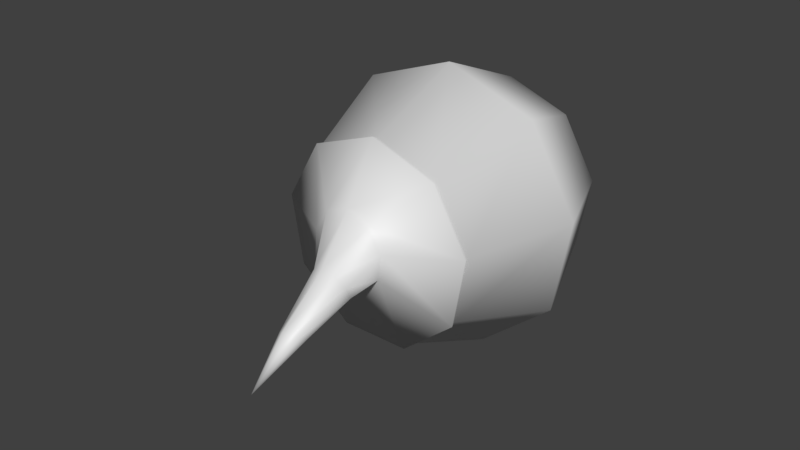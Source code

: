 # Source: Eye_Gore.blend  (saved by Blender 2.80.75; exported with 4.5.12 LTS)
import bpy
from mathutils import Matrix  # noqa: F401  (used for matrix-valued properties, if any)

bpy.ops.wm.read_factory_settings(use_empty=True)
scene = bpy.context.scene
scene.name = 'Scene'

# ---- collections
col_collection_1 = bpy.data.collections.new('Collection 1'); scene.collection.children.link(col_collection_1)

# ---- materials (node trees are filled in below, after node groups)
mat_eye = bpy.data.materials.new('Eye')
mat_eye.use_transparent_shadow = False

# ---- material node trees
mat_eye.use_nodes = True; mat_eye.node_tree.nodes.clear()
_N = mat_eye.node_tree.nodes; _L = mat_eye.node_tree.links
n0 = _N.new('ShaderNodeOutputMaterial'); n0.name = 'Material Output'; n0.location = (300, 300)
n1 = _N.new('ShaderNodeBsdfPrincipled'); n1.name = 'Principled BSDF'; n1.location = (10, 300)
n1.distribution = 'GGX'
n1.subsurface_method = 'BURLEY'
n1.inputs[3].default_value = 1.45
n1.inputs[27].default_value = (0.0, 0.0, 0.0, 1.0)
n1.inputs[28].default_value = 1.0
_L.new(n1.outputs[0], n0.inputs[0])
n0.is_active_output = True

# ---- world
world_world = bpy.data.worlds.new('World'); scene.world = world_world
world_world.color = (0.05088, 0.05088, 0.05088)
world_world.use_sun_shadow = False
world_world.sun_shadow_jitter_overblur = 0.0

# ---- meshes
me_sphere = bpy.data.meshes.new('Sphere')
me_sphere.from_pydata([(0.01864, -0.031, 0.02959), (0.02721, 0.001195, 0.03981), (0.01864, 0.03339, 0.02959), (0.02965, -0.031, 0.01052), (0.04279, 0.001195, 0.01284), (0.02965, 0.03339, 0.01052), (0.02583, -0.031, -0.01117), (0.03738, 0.001195, -0.01784), (0.02583, 0.03339, -0.01117), (0.008957, -0.031, -0.02533), (0.01352, 0.001195, -0.03786), (0.008957, 0.03339, -0.02533), (0.008722, -0.07413, -0.001986), (-0.01307, -0.031, -0.02533), (-0.01763, 0.001195, -0.03786), (-0.01307, 0.03339, -0.02533), (-0.02994, -0.031, -0.01117), (-0.04149, 0.001195, -0.01784), (-0.02994, 0.03339, -0.01117), (-0.03376, -0.031, 0.01052), (-0.0469, 0.001195, 0.01284), (-0.03376, 0.03339, 0.01052), (-0.02275, -0.031, 0.02959), (-0.03132, 0.001195, 0.03981), (-0.02275, 0.03339, 0.02959), (-0.002055, -0.031, 0.03713), (-0.002055, 0.001195, 0.05046), (-0.002055, 0.03339, 0.03713), (-0.002055, 0.04673, 0.004929), (0.01149, -0.04503, 0.01094), (0.007306, -0.04503, 0.01819), (0.01004, -0.04503, 0.002693), (0.003625, -0.04503, -0.002688), (0.004762, -0.06106, 0.01124), (-0.004747, -0.04503, -0.002688), (-0.01116, -0.04503, 0.002693), (-0.01261, -0.04503, 0.01094), (-0.008428, -0.04503, 0.01819), (-0.0005611, -0.04503, 0.02105), (0.006756, -0.07573, -0.001233), (0.009044, -0.07193, -0.003355), (0.007572, -0.07017, -0.004699), (0.004968, -0.08871, -0.01343), (0.004995, -0.06966, -0.005389), (0.002517, -0.07066, -0.005102), (0.0013, -0.07268, -0.003972), (0.001912, -0.07479, -0.002529), (0.004067, -0.076, -0.001447), (0.004304, -0.05591, 0.0002007), (0.0008574, -0.0601, 0.009491), (0.0118, -0.0595, 0.007322), (0.009084, -0.06083, 0.01038), (-0.0008027, -0.0584, 0.005955), (0.0005584, -0.05674, 0.002286), (0.008681, -0.05629, 0.0006755), (0.01164, -0.05771, 0.003488), (-0.02328, -0.03273, 0.03022), (-0.01335, -0.03273, -0.0261), (0.009239, -0.03273, -0.0261), (-0.002055, -0.03273, 0.03795), (-0.03457, -0.03273, 0.01066), (-0.03065, -0.03273, -0.01158), (0.02654, -0.03273, -0.01158), (0.03046, -0.03273, 0.01066), (0.01917, -0.03273, 0.03022)], [], [(27, 26, 1, 2), (61, 57, 34, 35), (28, 27, 2), (26, 25, 0, 1), (58, 62, 31, 32), (28, 2, 5), (1, 0, 3, 4), (2, 1, 4, 5), (5, 4, 7, 8), (59, 56, 37, 38), (28, 5, 8), (4, 3, 6, 7), (8, 7, 10, 11), (56, 60, 36, 37), (28, 8, 11), (7, 6, 9, 10), (11, 10, 14, 15), (57, 58, 32, 34), (28, 11, 15), (10, 9, 13, 14), (15, 14, 17, 18), (64, 59, 38, 30), (28, 15, 18), (14, 13, 16, 17), (18, 17, 20, 21), (60, 61, 35, 36), (28, 18, 21), (17, 16, 19, 20), (20, 19, 22, 23), (21, 20, 23, 24), (62, 63, 29, 31), (28, 21, 24), (28, 24, 27), (23, 22, 25, 26), (24, 23, 26, 27), (63, 64, 30, 29), (53, 48, 43, 44), (33, 49, 46, 47), (55, 50, 12, 40), (51, 33, 47, 39), (48, 54, 41, 43), (49, 52, 45, 46), (50, 51, 39, 12), (52, 53, 44, 45), (54, 55, 40, 41), (47, 42, 39), (39, 42, 12), (12, 42, 40), (40, 42, 41), (41, 42, 43), (43, 42, 44), (44, 42, 45), (45, 42, 46), (46, 42, 47), (32, 31, 55, 54), (36, 35, 53, 52), (29, 30, 51, 50), (37, 36, 52, 49), (34, 32, 54, 48), (30, 38, 33, 51), (31, 29, 50, 55), (38, 37, 49, 33), (35, 34, 48, 53), (3, 0, 64, 63), (6, 3, 63, 62), (19, 16, 61, 60), (0, 25, 59, 64), (13, 9, 58, 57), (22, 19, 60, 56), (25, 22, 56, 59), (9, 6, 62, 58), (16, 13, 57, 61)])
me_sphere.polygons.foreach_set('use_smooth', [True] * 72)
_uv = me_sphere.uv_layers.new(name='UVMap')
_uv.uv.foreach_set('vector', [0.4376, 0.7565, 0.3597, 0.903, 0.2562, 0.8059, 0.3539, 0.7144, 0.4477, 0.5357, 0.4804, 0.4394, 0.5823, 0.544, 0.5583, 0.5816, 0.4376, 0.5892, 0.4376, 0.7565, 0.3539, 0.7144, 0.3597, 0.903, 0.2102, 0.9998, 0.1412, 0.9107, 0.2562, 0.8059, 0.7091, 0.3237, 0.6861, 0.2492, 0.7881, 0.2176, 0.8034, 0.2573, 0.4376, 0.5892, 0.3539, 0.7144, 0.3021, 0.6497, 0.2562, 0.8059, 0.1412, 0.9107, 0.06548, 0.8367, 0.1659, 0.7026, 0.3539, 0.7144, 0.2562, 0.8059, 0.1659, 0.7026, 0.3021, 0.6497, 0.3021, 0.6497, 0.1659, 0.7026, 0.1566, 0.5673, 0.2872, 0.5692, 0.5161, 0.7688, 0.4702, 0.694, 0.5599, 0.6657, 0.5823, 0.6975, 0.4376, 0.5892, 0.3021, 0.6497, 0.2872, 0.5692, 0.1659, 0.7026, 0.0001864, 0.6746, 0.00851, 0.5682, 0.1566, 0.5673, 0.2872, 0.5692, 0.1566, 0.5673, 0.1563, 0.4377, 0.3125, 0.4749, 0.4702, 0.694, 0.4455, 0.6198, 0.5516, 0.6245, 0.5599, 0.6657, 0.4376, 0.5892, 0.2872, 0.5692, 0.3125, 0.4749, 0.1566, 0.5673, 0.00851, 0.5682, 0.001773, 0.4688, 0.1563, 0.4377, 0.5766, 0.06865, 0.6784, 0.2107, 0.5385, 0.252, 0.5018, 0.1291, 0.7565, 0.3999, 0.7091, 0.3237, 0.8034, 0.2573, 0.8326, 0.2879, 0.4144, 0.002014, 0.5766, 0.06865, 0.5018, 0.1291, 0.6784, 0.2107, 0.6784, 0.4045, 0.5575, 0.4121, 0.5385, 0.252, 0.5018, 0.1291, 0.5385, 0.252, 0.4246, 0.2718, 0.4258, 0.15, 0.7202, 0.08921, 0.7776, 0.004525, 0.8326, 0.1013, 0.8015, 0.1325, 0.4144, 0.002014, 0.5018, 0.1291, 0.4258, 0.15, 0.5385, 0.252, 0.5575, 0.4121, 0.4443, 0.4208, 0.4246, 0.2718, 0.4258, 0.15, 0.4246, 0.2718, 0.2902, 0.274, 0.3491, 0.1389, 0.4455, 0.6198, 0.4477, 0.5357, 0.5583, 0.5816, 0.5516, 0.6245, 0.4144, 0.002014, 0.4258, 0.15, 0.3491, 0.1389, 0.4246, 0.2718, 0.4443, 0.4208, 0.338, 0.4373, 0.2902, 0.274, 0.2902, 0.274, 0.1469, 0.3725, 0.07663, 0.2876, 0.1858, 0.1806, 0.3491, 0.1389, 0.2902, 0.274, 0.1858, 0.1806, 0.2834, 0.08995, 0.6861, 0.2492, 0.6892, 0.1691, 0.7875, 0.1741, 0.7881, 0.2176, 0.4144, 0.002014, 0.3491, 0.1389, 0.2834, 0.08995, 0.4144, 0.002014, 0.2834, 0.08995, 0.2364, 0.0001864, 0.1858, 0.1806, 0.07663, 0.2876, 0.0001864, 0.2185, 0.09278, 0.08425, 0.2834, 0.08995, 0.1858, 0.1806, 0.09278, 0.08425, 0.2364, 0.0001864, 0.6892, 0.1691, 0.7202, 0.08921, 0.8015, 0.1325, 0.7875, 0.1741, 0.8143, 0.5835, 0.7985, 0.5705, 0.8241, 0.5141, 0.8349, 0.5157, 0.872, 0.5931, 0.8527, 0.5947, 0.8561, 0.5115, 0.8672, 0.5101, 0.6933, 0.5766, 0.6777, 0.5682, 0.7162, 0.5049, 0.7224, 0.5143, 0.662, 0.5593, 0.6461, 0.5486, 0.7035, 0.4854, 0.7105, 0.4949, 0.7293, 0.5893, 0.7103, 0.5844, 0.7312, 0.5218, 0.7423, 0.5254, 0.8527, 0.5947, 0.8331, 0.5917, 0.8455, 0.5141, 0.8561, 0.5115, 0.6777, 0.5682, 0.662, 0.5593, 0.7105, 0.4949, 0.7162, 0.5049, 0.8331, 0.5917, 0.8143, 0.5835, 0.8349, 0.5157, 0.8455, 0.5141, 0.7103, 0.5844, 0.6933, 0.5766, 0.7224, 0.5143, 0.7312, 0.5218, 0.7035, 0.4854, 0.7633, 0.4377, 0.7105, 0.4949, 0.7105, 0.4949, 0.7633, 0.4377, 0.7162, 0.5049, 0.7162, 0.5049, 0.7633, 0.4377, 0.7224, 0.5143, 0.7224, 0.5143, 0.7633, 0.4377, 0.7312, 0.5218, 0.7312, 0.5218, 0.7633, 0.4377, 0.7423, 0.5254, 0.8241, 0.5141, 0.8624, 0.4377, 0.8349, 0.5157, 0.8349, 0.5157, 0.8624, 0.4377, 0.8455, 0.5141, 0.8455, 0.5141, 0.8624, 0.4377, 0.8561, 0.5115, 0.8561, 0.5115, 0.8624, 0.4377, 0.8672, 0.5101, 0.7269, 0.6386, 0.6916, 0.6321, 0.6933, 0.5766, 0.7103, 0.5844, 0.8063, 0.6719, 0.7807, 0.6512, 0.8143, 0.5835, 0.8331, 0.5917, 0.6544, 0.6274, 0.6169, 0.6208, 0.662, 0.5593, 0.6777, 0.5682, 0.8378, 0.6807, 0.8063, 0.6719, 0.8331, 0.5917, 0.8527, 0.5947, 0.7633, 0.6426, 0.7269, 0.6386, 0.7103, 0.5844, 0.7293, 0.5893, 0.6169, 0.6208, 0.5827, 0.6069, 0.6461, 0.5486, 0.662, 0.5593, 0.6916, 0.6321, 0.6544, 0.6274, 0.6777, 0.5682, 0.6933, 0.5766, 0.872, 0.6769, 0.8378, 0.6807, 0.8527, 0.5947, 0.872, 0.5931, 0.7807, 0.6512, 0.7636, 0.623, 0.7985, 0.5705, 0.8143, 0.5835, 0.6815, 0.1677, 0.7125, 0.08527, 0.7202, 0.08921, 0.6892, 0.1691, 0.6787, 0.2503, 0.6815, 0.1677, 0.6892, 0.1691, 0.6861, 0.2492, 0.4379, 0.621, 0.4392, 0.5343, 0.4477, 0.5357, 0.4455, 0.6198, 0.7125, 0.08527, 0.7684, 0.0001864, 0.7776, 0.004525, 0.7202, 0.08921, 0.7493, 0.403, 0.7027, 0.3267, 0.7091, 0.3237, 0.7565, 0.3999, 0.4638, 0.6971, 0.4379, 0.621, 0.4455, 0.6198, 0.4702, 0.694, 0.5091, 0.7718, 0.4638, 0.6971, 0.4702, 0.694, 0.5161, 0.7688, 0.7027, 0.3267, 0.6787, 0.2503, 0.6861, 0.2492, 0.7091, 0.3237, 0.4392, 0.5343, 0.4704, 0.4377, 0.4804, 0.4394, 0.4477, 0.5357])
me_sphere.materials.append(mat_eye)
me_sphere.use_remesh_preserve_volume = False
me_sphere.use_remesh_preserve_attributes = False
me_sphere.use_mirror_vertex_groups = False
me_sphere.update()

# ---- objects
ob_eye = bpy.data.objects.new('Eye', me_sphere)

# ---- transforms, parenting, visibility, modifiers, constraints
ob_eye.location = (0.0, 0.0, 0.0)
ob_eye.lineart.crease_threshold = 0.0

# ---- collection membership
scene.collection.objects.link(ob_eye)

# ---- scene / render settings (as saved in the file)
scene.frame_start = 1; scene.frame_end = 250; scene.frame_set(5)
scene.render.engine = 'BLENDER_EEVEE_NEXT'
scene.render.resolution_percentage = 50
scene.render.dither_intensity = 0.0
scene.cycles.use_denoising = False
scene.cycles.samples = 128
scene.cycles.sampling_pattern = 'TABULATED_SOBOL'
scene.cycles.use_adaptive_sampling = False
scene.cycles.use_light_tree = False
scene.view_settings.view_transform = 'Standard'
bpy.context.view_layer.update()

# ---- added for rendering (the .blend has no active camera and no usable light): camera, sun
cam_auto = bpy.data.cameras.new('AutoCamera')
cam_auto.lens = 50.0
cam_auto.sensor_width = 36.0
cam_auto.clip_end = 1000.0
ob_auto_camera = bpy.data.objects.new('AutoCamera', cam_auto)
scene.collection.objects.link(ob_auto_camera)
ob_auto_camera.location = (0.18299, -0.243046, 0.154338)
ob_auto_camera.rotation_euler = (1.09748, -7.21219e-08, 0.694738)
scene.camera = ob_auto_camera
light_auto_sun = bpy.data.lights.new('AutoSun', 'SUN')
light_auto_sun.energy = 3.0
light_auto_sun.angle = 0.0523599
ob_auto_sun = bpy.data.objects.new('AutoSun', light_auto_sun)
scene.collection.objects.link(ob_auto_sun)
ob_auto_sun.rotation_euler = (0.872665, 0.174533, 0.523599)
bpy.context.view_layer.update()
